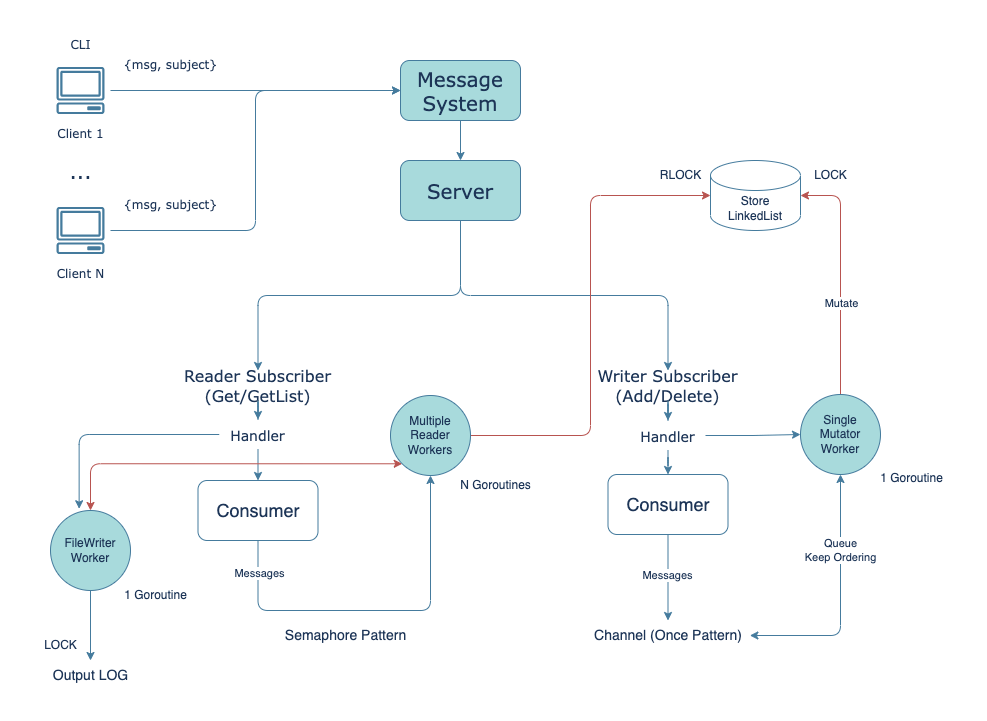

The diagram above was exported from draw.io. Its source (the exported page's mxGraphModel, read from the mxfile embedded in the PNG):
<mxGraphModel dx="1493" dy="1693" grid="1" gridSize="10" guides="1" tooltips="1" connect="1" arrows="1" fold="1" page="1" pageScale="1" pageWidth="1169" pageHeight="827" background="none" math="0" shadow="0">
  <root>
    <mxCell id="0" />
    <mxCell id="1" parent="0" />
    <mxCell id="bV3nICPvMJOpdinCom5w-75" style="edgeStyle=orthogonalEdgeStyle;rounded=1;orthogonalLoop=1;jettySize=auto;html=1;entryX=0;entryY=0.5;entryDx=0;entryDy=0;strokeColor=#457B9D;fontColor=#1D3557;fillColor=#A8DADC;" edge="1" parent="1" source="bV3nICPvMJOpdinCom5w-2" target="bV3nICPvMJOpdinCom5w-74">
      <mxGeometry relative="1" as="geometry" />
    </mxCell>
    <mxCell id="bV3nICPvMJOpdinCom5w-2" value="Client 1" style="outlineConnect=0;fillColor=none;dashed=0;verticalLabelPosition=bottom;verticalAlign=top;align=center;html=1;fontSize=12;fontStyle=0;aspect=fixed;shape=mxgraph.aws4.resourceIcon;resIcon=mxgraph.aws4.client;hachureGap=4;fontFamily=Verdana;rounded=1;labelBackgroundColor=none;strokeColor=#457B9D;fontColor=#1D3557;" vertex="1" parent="1">
      <mxGeometry x="40" width="60" height="60" as="geometry" />
    </mxCell>
    <mxCell id="bV3nICPvMJOpdinCom5w-76" style="edgeStyle=orthogonalEdgeStyle;rounded=1;orthogonalLoop=1;jettySize=auto;html=1;entryX=0;entryY=0.5;entryDx=0;entryDy=0;strokeColor=#457B9D;fontColor=#1D3557;fillColor=#A8DADC;" edge="1" parent="1" source="bV3nICPvMJOpdinCom5w-5" target="bV3nICPvMJOpdinCom5w-74">
      <mxGeometry relative="1" as="geometry" />
    </mxCell>
    <mxCell id="bV3nICPvMJOpdinCom5w-5" value="Client N" style="outlineConnect=0;fillColor=none;dashed=0;verticalLabelPosition=bottom;verticalAlign=top;align=center;html=1;fontSize=12;fontStyle=0;aspect=fixed;shape=mxgraph.aws4.resourceIcon;resIcon=mxgraph.aws4.client;hachureGap=4;fontFamily=Verdana;rounded=1;labelBackgroundColor=none;strokeColor=#457B9D;fontColor=#1D3557;" vertex="1" parent="1">
      <mxGeometry x="40" y="140" width="60" height="60" as="geometry" />
    </mxCell>
    <mxCell id="bV3nICPvMJOpdinCom5w-6" value="..." style="text;html=1;align=center;verticalAlign=middle;resizable=0;points=[];autosize=1;strokeColor=none;fillColor=none;fontSize=20;fontFamily=Verdana;rounded=1;labelBackgroundColor=none;fontColor=#1D3557;" vertex="1" parent="1">
      <mxGeometry x="45" y="90" width="50" height="40" as="geometry" />
    </mxCell>
    <mxCell id="bV3nICPvMJOpdinCom5w-67" style="edgeStyle=orthogonalEdgeStyle;rounded=1;orthogonalLoop=1;jettySize=auto;html=1;exitX=0.5;exitY=1;exitDx=0;exitDy=0;entryX=0.5;entryY=0;entryDx=0;entryDy=0;strokeColor=#457B9D;fontColor=#1D3557;fillColor=#A8DADC;" edge="1" parent="1" source="bV3nICPvMJOpdinCom5w-33" target="bV3nICPvMJOpdinCom5w-50">
      <mxGeometry relative="1" as="geometry" />
    </mxCell>
    <mxCell id="bV3nICPvMJOpdinCom5w-68" style="edgeStyle=orthogonalEdgeStyle;rounded=1;orthogonalLoop=1;jettySize=auto;html=1;exitX=0.5;exitY=1;exitDx=0;exitDy=0;entryX=0.5;entryY=0;entryDx=0;entryDy=0;strokeColor=#457B9D;fontColor=#1D3557;fillColor=#A8DADC;" edge="1" parent="1" source="bV3nICPvMJOpdinCom5w-33" target="bV3nICPvMJOpdinCom5w-47">
      <mxGeometry relative="1" as="geometry" />
    </mxCell>
    <mxCell id="bV3nICPvMJOpdinCom5w-33" value="Server" style="rounded=1;whiteSpace=wrap;html=1;hachureGap=4;fontFamily=Verdana;fontSize=20;labelBackgroundColor=none;fillColor=#A8DADC;strokeColor=#457B9D;fontColor=#1D3557;" vertex="1" parent="1">
      <mxGeometry x="390" y="100" width="120" height="60" as="geometry" />
    </mxCell>
    <mxCell id="bV3nICPvMJOpdinCom5w-36" value="CLI" style="text;html=1;align=center;verticalAlign=middle;resizable=0;points=[];autosize=1;strokeColor=none;fillColor=none;rounded=1;labelBackgroundColor=none;fontFamily=Verdana;fontColor=#1D3557;" vertex="1" parent="1">
      <mxGeometry x="50" y="-30" width="40" height="30" as="geometry" />
    </mxCell>
    <mxCell id="bV3nICPvMJOpdinCom5w-37" value="{msg, subject}" style="text;html=1;align=center;verticalAlign=middle;resizable=0;points=[];autosize=1;strokeColor=none;fillColor=none;rounded=1;labelBackgroundColor=none;fontFamily=Verdana;fontColor=#1D3557;" vertex="1" parent="1">
      <mxGeometry x="100" y="-10" width="120" height="30" as="geometry" />
    </mxCell>
    <mxCell id="bV3nICPvMJOpdinCom5w-38" value="{msg, subject}" style="text;html=1;align=center;verticalAlign=middle;resizable=0;points=[];autosize=1;strokeColor=none;fillColor=none;rounded=1;labelBackgroundColor=none;fontFamily=Verdana;fontColor=#1D3557;" vertex="1" parent="1">
      <mxGeometry x="100" y="130" width="120" height="30" as="geometry" />
    </mxCell>
    <mxCell id="bV3nICPvMJOpdinCom5w-66" style="edgeStyle=orthogonalEdgeStyle;rounded=1;orthogonalLoop=1;jettySize=auto;html=1;entryX=0.5;entryY=0;entryDx=0;entryDy=0;strokeColor=#457B9D;fontColor=#1D3557;fillColor=#A8DADC;" edge="1" parent="1" source="bV3nICPvMJOpdinCom5w-50" target="bV3nICPvMJOpdinCom5w-59">
      <mxGeometry relative="1" as="geometry" />
    </mxCell>
    <mxCell id="bV3nICPvMJOpdinCom5w-69" style="edgeStyle=orthogonalEdgeStyle;rounded=1;orthogonalLoop=1;jettySize=auto;html=1;exitX=0.5;exitY=1;exitDx=0;exitDy=0;strokeColor=#457B9D;fontColor=#1D3557;fillColor=#A8DADC;entryX=0.5;entryY=0;entryDx=0;entryDy=0;startArrow=none;" edge="1" parent="1" source="bV3nICPvMJOpdinCom5w-59" target="bV3nICPvMJOpdinCom5w-71">
      <mxGeometry relative="1" as="geometry">
        <mxPoint x="247" y="420" as="targetPoint" />
      </mxGeometry>
    </mxCell>
    <mxCell id="bV3nICPvMJOpdinCom5w-50" value="Reader Subscriber&lt;br&gt;(Get/GetList)" style="text;html=1;strokeColor=none;fillColor=none;align=center;verticalAlign=middle;whiteSpace=wrap;rounded=1;fontSize=16;fontFamily=Verdana;labelBackgroundColor=none;fontColor=#1D3557;" vertex="1" parent="1">
      <mxGeometry x="160" y="310" width="175" height="30" as="geometry" />
    </mxCell>
    <mxCell id="bV3nICPvMJOpdinCom5w-65" style="edgeStyle=orthogonalEdgeStyle;rounded=1;orthogonalLoop=1;jettySize=auto;html=1;exitX=0.5;exitY=1;exitDx=0;exitDy=0;entryX=0.5;entryY=0;entryDx=0;entryDy=0;strokeColor=#457B9D;fontColor=#1D3557;fillColor=#A8DADC;" edge="1" parent="1" source="bV3nICPvMJOpdinCom5w-47" target="bV3nICPvMJOpdinCom5w-60">
      <mxGeometry relative="1" as="geometry" />
    </mxCell>
    <mxCell id="bV3nICPvMJOpdinCom5w-70" style="edgeStyle=orthogonalEdgeStyle;rounded=1;orthogonalLoop=1;jettySize=auto;html=1;exitX=0.5;exitY=1;exitDx=0;exitDy=0;strokeColor=#457B9D;fontColor=#1D3557;fillColor=#A8DADC;startArrow=none;" edge="1" parent="1" source="bV3nICPvMJOpdinCom5w-60" target="bV3nICPvMJOpdinCom5w-72">
      <mxGeometry relative="1" as="geometry">
        <mxPoint x="657" y="420" as="targetPoint" />
      </mxGeometry>
    </mxCell>
    <mxCell id="bV3nICPvMJOpdinCom5w-47" value="Writer Subscriber&lt;br&gt;(Add/Delete)" style="text;html=1;strokeColor=none;fillColor=none;align=center;verticalAlign=middle;whiteSpace=wrap;rounded=1;fontSize=16;fontFamily=Verdana;labelBackgroundColor=none;fontColor=#1D3557;" vertex="1" parent="1">
      <mxGeometry x="570" y="310" width="175" height="30" as="geometry" />
    </mxCell>
    <mxCell id="bV3nICPvMJOpdinCom5w-120" style="edgeStyle=orthogonalEdgeStyle;rounded=1;orthogonalLoop=1;jettySize=auto;html=1;strokeColor=#457B9D;fontColor=#1D3557;fillColor=#A8DADC;" edge="1" parent="1" source="bV3nICPvMJOpdinCom5w-71" target="bV3nICPvMJOpdinCom5w-85">
      <mxGeometry relative="1" as="geometry">
        <Array as="points">
          <mxPoint x="247" y="550" />
          <mxPoint x="420" y="550" />
        </Array>
      </mxGeometry>
    </mxCell>
    <mxCell id="bV3nICPvMJOpdinCom5w-126" value="Messages" style="edgeLabel;html=1;align=center;verticalAlign=middle;resizable=0;points=[];fontColor=#1D3557;" vertex="1" connectable="0" parent="bV3nICPvMJOpdinCom5w-120">
      <mxGeometry x="-0.8238" y="1" relative="1" as="geometry">
        <mxPoint y="-1" as="offset" />
      </mxGeometry>
    </mxCell>
    <mxCell id="bV3nICPvMJOpdinCom5w-71" value="&lt;span style=&quot;font-size: 18px;&quot;&gt;Consumer&lt;/span&gt;" style="rounded=1;whiteSpace=wrap;html=1;strokeColor=#457B9D;fontColor=#1D3557;fillColor=none;" vertex="1" parent="1">
      <mxGeometry x="187.5" y="420" width="120" height="60" as="geometry" />
    </mxCell>
    <mxCell id="bV3nICPvMJOpdinCom5w-91" style="edgeStyle=orthogonalEdgeStyle;rounded=1;orthogonalLoop=1;jettySize=auto;html=1;exitX=0.5;exitY=1;exitDx=0;exitDy=0;strokeColor=#457B9D;fontColor=#1D3557;fillColor=#A8DADC;entryX=0.5;entryY=0;entryDx=0;entryDy=0;" edge="1" parent="1" source="bV3nICPvMJOpdinCom5w-72" target="bV3nICPvMJOpdinCom5w-96">
      <mxGeometry relative="1" as="geometry">
        <mxPoint x="657" y="540" as="targetPoint" />
      </mxGeometry>
    </mxCell>
    <mxCell id="bV3nICPvMJOpdinCom5w-92" value="Messages" style="edgeLabel;html=1;align=center;verticalAlign=middle;resizable=0;points=[];fontColor=#1D3557;" vertex="1" connectable="0" parent="bV3nICPvMJOpdinCom5w-91">
      <mxGeometry x="-0.0639" y="-1" relative="1" as="geometry">
        <mxPoint as="offset" />
      </mxGeometry>
    </mxCell>
    <mxCell id="bV3nICPvMJOpdinCom5w-72" value="&lt;span style=&quot;font-size: 18px;&quot;&gt;Consumer&lt;/span&gt;" style="rounded=1;whiteSpace=wrap;html=1;strokeColor=#457B9D;fontColor=#1D3557;fillColor=none;" vertex="1" parent="1">
      <mxGeometry x="597.5" y="414" width="120" height="60" as="geometry" />
    </mxCell>
    <mxCell id="bV3nICPvMJOpdinCom5w-77" style="edgeStyle=orthogonalEdgeStyle;rounded=1;orthogonalLoop=1;jettySize=auto;html=1;strokeColor=#457B9D;fontColor=#1D3557;fillColor=#A8DADC;" edge="1" parent="1" source="bV3nICPvMJOpdinCom5w-74" target="bV3nICPvMJOpdinCom5w-33">
      <mxGeometry relative="1" as="geometry" />
    </mxCell>
    <mxCell id="bV3nICPvMJOpdinCom5w-74" value="Message&lt;br style=&quot;border-color: var(--border-color);&quot;&gt;System" style="rounded=1;whiteSpace=wrap;html=1;hachureGap=4;fontFamily=Verdana;fontSize=20;labelBackgroundColor=none;fillColor=#A8DADC;strokeColor=#457B9D;fontColor=#1D3557;" vertex="1" parent="1">
      <mxGeometry x="390" width="120" height="60" as="geometry" />
    </mxCell>
    <mxCell id="bV3nICPvMJOpdinCom5w-88" value="" style="edgeStyle=orthogonalEdgeStyle;rounded=1;orthogonalLoop=1;jettySize=auto;html=1;strokeColor=#457B9D;fontColor=#1D3557;fillColor=#A8DADC;" edge="1" parent="1" source="bV3nICPvMJOpdinCom5w-60" target="bV3nICPvMJOpdinCom5w-87">
      <mxGeometry relative="1" as="geometry" />
    </mxCell>
    <mxCell id="bV3nICPvMJOpdinCom5w-115" style="edgeStyle=orthogonalEdgeStyle;rounded=1;orthogonalLoop=1;jettySize=auto;html=1;entryX=0;entryY=0.5;entryDx=0;entryDy=0;entryPerimeter=0;strokeColor=#b85450;fontColor=#1D3557;fillColor=#f8cecc;" edge="1" parent="1" source="bV3nICPvMJOpdinCom5w-85" target="bV3nICPvMJOpdinCom5w-98">
      <mxGeometry relative="1" as="geometry" />
    </mxCell>
    <mxCell id="bV3nICPvMJOpdinCom5w-136" style="edgeStyle=orthogonalEdgeStyle;rounded=1;orthogonalLoop=1;jettySize=auto;html=1;exitX=0;exitY=1;exitDx=0;exitDy=0;entryX=0.5;entryY=0;entryDx=0;entryDy=0;strokeColor=#b85450;fontColor=#1D3557;fillColor=#f8cecc;startArrow=classic;startFill=1;" edge="1" parent="1" source="bV3nICPvMJOpdinCom5w-85" target="bV3nICPvMJOpdinCom5w-123">
      <mxGeometry relative="1" as="geometry" />
    </mxCell>
    <mxCell id="bV3nICPvMJOpdinCom5w-85" value="Multiple&lt;br&gt;Reader&lt;br&gt;Workers" style="ellipse;whiteSpace=wrap;html=1;rounded=1;strokeColor=#457B9D;fontColor=#1D3557;fillColor=#A8DADC;" vertex="1" parent="1">
      <mxGeometry x="380" y="335" width="80" height="80" as="geometry" />
    </mxCell>
    <mxCell id="bV3nICPvMJOpdinCom5w-104" style="edgeStyle=orthogonalEdgeStyle;rounded=1;orthogonalLoop=1;jettySize=auto;html=1;entryX=1;entryY=0.5;entryDx=0;entryDy=0;entryPerimeter=0;strokeColor=#b85450;fontColor=#1D3557;fillColor=#f8cecc;" edge="1" parent="1" source="bV3nICPvMJOpdinCom5w-87" target="bV3nICPvMJOpdinCom5w-98">
      <mxGeometry relative="1" as="geometry" />
    </mxCell>
    <mxCell id="bV3nICPvMJOpdinCom5w-108" value="Mutate" style="edgeLabel;html=1;align=center;verticalAlign=middle;resizable=0;points=[];fontColor=#1D3557;" vertex="1" connectable="0" parent="bV3nICPvMJOpdinCom5w-104">
      <mxGeometry x="-0.2406" relative="1" as="geometry">
        <mxPoint as="offset" />
      </mxGeometry>
    </mxCell>
    <mxCell id="bV3nICPvMJOpdinCom5w-87" value="Single&lt;br&gt;Mutator&lt;br&gt;Worker" style="ellipse;whiteSpace=wrap;html=1;rounded=1;strokeColor=#457B9D;fontColor=#1D3557;fillColor=#A8DADC;" vertex="1" parent="1">
      <mxGeometry x="790" y="334" width="80" height="80" as="geometry" />
    </mxCell>
    <mxCell id="bV3nICPvMJOpdinCom5w-93" value="&lt;font style=&quot;font-size: 14px;&quot;&gt;Semaphore Pattern&lt;/font&gt;" style="text;html=1;align=center;verticalAlign=middle;resizable=0;points=[];autosize=1;strokeColor=none;fillColor=none;fontColor=#1D3557;" vertex="1" parent="1">
      <mxGeometry x="265" y="560" width="140" height="30" as="geometry" />
    </mxCell>
    <mxCell id="bV3nICPvMJOpdinCom5w-97" value="Queue&lt;br&gt;Keep Ordering" style="edgeStyle=orthogonalEdgeStyle;rounded=1;orthogonalLoop=1;jettySize=auto;html=1;entryX=0.5;entryY=1;entryDx=0;entryDy=0;strokeColor=#457B9D;fontColor=#1D3557;fillColor=#A8DADC;startArrow=classic;startFill=1;" edge="1" parent="1" source="bV3nICPvMJOpdinCom5w-96" target="bV3nICPvMJOpdinCom5w-87">
      <mxGeometry x="0.4044" relative="1" as="geometry">
        <mxPoint y="1" as="offset" />
      </mxGeometry>
    </mxCell>
    <mxCell id="bV3nICPvMJOpdinCom5w-96" value="&lt;font style=&quot;font-size: 14px;&quot;&gt;Channel (Once Pattern)&lt;/font&gt;" style="text;html=1;strokeColor=none;fillColor=none;align=center;verticalAlign=middle;whiteSpace=wrap;rounded=0;fontColor=#1D3557;" vertex="1" parent="1">
      <mxGeometry x="575.63" y="560" width="163.75" height="30" as="geometry" />
    </mxCell>
    <mxCell id="bV3nICPvMJOpdinCom5w-98" value="Store&lt;br&gt;LinkedList" style="shape=cylinder3;whiteSpace=wrap;html=1;boundedLbl=1;backgroundOutline=1;size=15;rounded=1;strokeColor=#457B9D;fontColor=#1D3557;fillColor=none;" vertex="1" parent="1">
      <mxGeometry x="700" y="100" width="90" height="70" as="geometry" />
    </mxCell>
    <mxCell id="bV3nICPvMJOpdinCom5w-112" value="" style="edgeStyle=orthogonalEdgeStyle;rounded=1;orthogonalLoop=1;jettySize=auto;html=1;exitX=0.5;exitY=1;exitDx=0;exitDy=0;strokeColor=#457B9D;fontColor=#1D3557;fillColor=#A8DADC;entryX=0.5;entryY=0;entryDx=0;entryDy=0;endArrow=none;" edge="1" parent="1" source="bV3nICPvMJOpdinCom5w-50" target="bV3nICPvMJOpdinCom5w-59">
      <mxGeometry relative="1" as="geometry">
        <mxPoint x="247" y="420" as="targetPoint" />
        <mxPoint x="247" y="340" as="sourcePoint" />
      </mxGeometry>
    </mxCell>
    <mxCell id="bV3nICPvMJOpdinCom5w-140" style="edgeStyle=orthogonalEdgeStyle;rounded=1;orthogonalLoop=1;jettySize=auto;html=1;exitX=0;exitY=0.5;exitDx=0;exitDy=0;entryX=0.358;entryY=-0.022;entryDx=0;entryDy=0;entryPerimeter=0;strokeColor=#457B9D;fontColor=#1D3557;fillColor=#A8DADC;" edge="1" parent="1" source="bV3nICPvMJOpdinCom5w-59" target="bV3nICPvMJOpdinCom5w-123">
      <mxGeometry relative="1" as="geometry" />
    </mxCell>
    <mxCell id="bV3nICPvMJOpdinCom5w-59" value="&lt;font style=&quot;font-size: 14px;&quot;&gt;Handler&lt;/font&gt;" style="text;html=1;strokeColor=none;fillColor=none;align=center;verticalAlign=middle;whiteSpace=wrap;rounded=1;fontSize=16;fontFamily=Verdana;labelBackgroundColor=none;fontColor=#1D3557;" vertex="1" parent="1">
      <mxGeometry x="208.75" y="359" width="77.5" height="30" as="geometry" />
    </mxCell>
    <mxCell id="bV3nICPvMJOpdinCom5w-113" value="" style="edgeStyle=orthogonalEdgeStyle;rounded=1;orthogonalLoop=1;jettySize=auto;html=1;exitX=0.5;exitY=1;exitDx=0;exitDy=0;strokeColor=#457B9D;fontColor=#1D3557;fillColor=#A8DADC;endArrow=none;" edge="1" parent="1" source="bV3nICPvMJOpdinCom5w-47" target="bV3nICPvMJOpdinCom5w-60">
      <mxGeometry relative="1" as="geometry">
        <mxPoint x="658" y="414" as="targetPoint" />
        <mxPoint x="658" y="340" as="sourcePoint" />
      </mxGeometry>
    </mxCell>
    <mxCell id="bV3nICPvMJOpdinCom5w-60" value="&lt;font style=&quot;font-size: 14px;&quot;&gt;Handler&lt;/font&gt;" style="text;html=1;strokeColor=none;fillColor=none;align=center;verticalAlign=middle;whiteSpace=wrap;rounded=1;fontSize=16;fontFamily=Verdana;labelBackgroundColor=none;fontColor=#1D3557;" vertex="1" parent="1">
      <mxGeometry x="620" y="360" width="75" height="30" as="geometry" />
    </mxCell>
    <mxCell id="bV3nICPvMJOpdinCom5w-117" value="LOCK" style="text;html=1;align=center;verticalAlign=middle;resizable=0;points=[];autosize=1;strokeColor=none;fillColor=none;fontColor=#1D3557;" vertex="1" parent="1">
      <mxGeometry x="790" y="100" width="60" height="30" as="geometry" />
    </mxCell>
    <mxCell id="bV3nICPvMJOpdinCom5w-118" value="RLOCK" style="text;html=1;align=center;verticalAlign=middle;resizable=0;points=[];autosize=1;strokeColor=none;fillColor=none;fontColor=#1D3557;" vertex="1" parent="1">
      <mxGeometry x="640" y="100" width="60" height="30" as="geometry" />
    </mxCell>
    <mxCell id="bV3nICPvMJOpdinCom5w-132" style="edgeStyle=orthogonalEdgeStyle;rounded=1;orthogonalLoop=1;jettySize=auto;html=1;strokeColor=#457B9D;fontColor=#1D3557;fillColor=#A8DADC;" edge="1" parent="1" source="bV3nICPvMJOpdinCom5w-123" target="bV3nICPvMJOpdinCom5w-133">
      <mxGeometry relative="1" as="geometry">
        <mxPoint x="500.00000000000045" y="600" as="targetPoint" />
      </mxGeometry>
    </mxCell>
    <mxCell id="bV3nICPvMJOpdinCom5w-123" value="FileWriter&lt;br&gt;Worker" style="ellipse;whiteSpace=wrap;html=1;rounded=1;strokeColor=#457B9D;fontColor=#1D3557;fillColor=#A8DADC;" vertex="1" parent="1">
      <mxGeometry x="40" y="450" width="80" height="80" as="geometry" />
    </mxCell>
    <mxCell id="bV3nICPvMJOpdinCom5w-133" value="&lt;font style=&quot;font-size: 14px;&quot;&gt;Output LOG&lt;/font&gt;" style="text;html=1;align=center;verticalAlign=middle;resizable=0;points=[];autosize=1;strokeColor=none;fillColor=none;fontColor=#1D3557;" vertex="1" parent="1">
      <mxGeometry x="30" y="600" width="100" height="30" as="geometry" />
    </mxCell>
    <mxCell id="bV3nICPvMJOpdinCom5w-135" value="LOCK" style="text;html=1;align=center;verticalAlign=middle;resizable=0;points=[];autosize=1;strokeColor=none;fillColor=none;fontColor=#1D3557;" vertex="1" parent="1">
      <mxGeometry x="20" y="570" width="60" height="30" as="geometry" />
    </mxCell>
    <mxCell id="bV3nICPvMJOpdinCom5w-137" value="N Goroutines" style="text;html=1;align=center;verticalAlign=middle;resizable=0;points=[];autosize=1;strokeColor=none;fillColor=none;fontColor=#1D3557;" vertex="1" parent="1">
      <mxGeometry x="440" y="410" width="90" height="30" as="geometry" />
    </mxCell>
    <mxCell id="bV3nICPvMJOpdinCom5w-138" value="1 Goroutine" style="text;html=1;align=center;verticalAlign=middle;resizable=0;points=[];autosize=1;strokeColor=none;fillColor=none;fontColor=#1D3557;" vertex="1" parent="1">
      <mxGeometry x="856" y="403" width="90" height="30" as="geometry" />
    </mxCell>
    <mxCell id="bV3nICPvMJOpdinCom5w-139" value="1 Goroutine" style="text;html=1;align=center;verticalAlign=middle;resizable=0;points=[];autosize=1;strokeColor=none;fillColor=none;fontColor=#1D3557;" vertex="1" parent="1">
      <mxGeometry x="100" y="520" width="90" height="30" as="geometry" />
    </mxCell>
  </root>
</mxGraphModel>